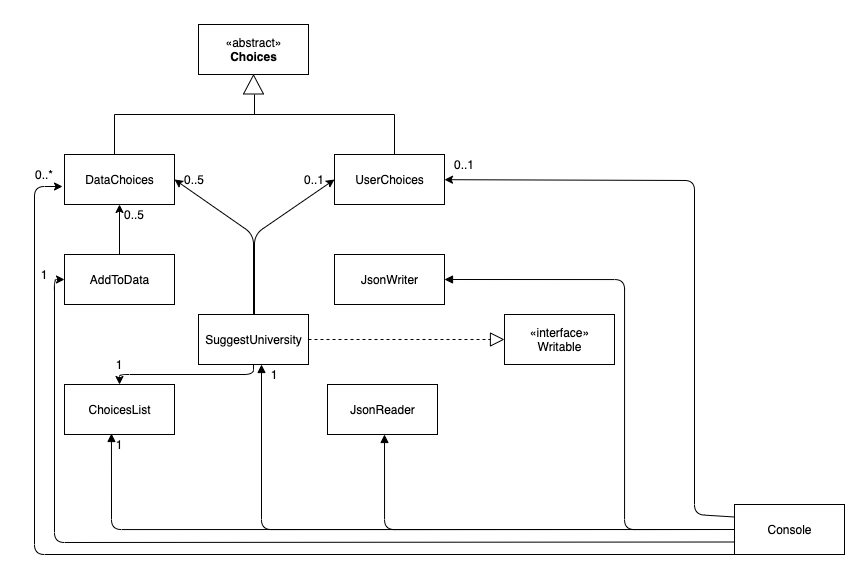

The diagram above was exported from draw.io. Its source (the exported page's mxGraphModel, read from the mxfile embedded in the PNG):
<mxGraphModel dx="1645" dy="722" grid="1" gridSize="10" guides="1" tooltips="1" connect="1" arrows="1" fold="1" page="1" pageScale="1" pageWidth="827" pageHeight="1169" math="0" shadow="0">
  <root>
    <mxCell id="WIyWlLk6GJQsqaUBKTNV-0" />
    <mxCell id="WIyWlLk6GJQsqaUBKTNV-1" parent="WIyWlLk6GJQsqaUBKTNV-0" />
    <mxCell id="svWY49YURn4fBhVnZSmJ-1" value="«abstract»&lt;br&gt;&lt;b&gt;Choices&lt;/b&gt;" style="html=1;" parent="WIyWlLk6GJQsqaUBKTNV-1" vertex="1">
      <mxGeometry x="174" y="120" width="110" height="50" as="geometry" />
    </mxCell>
    <mxCell id="svWY49YURn4fBhVnZSmJ-2" value="DataChoices" style="html=1;" parent="WIyWlLk6GJQsqaUBKTNV-1" vertex="1">
      <mxGeometry x="40" y="250" width="110" height="50" as="geometry" />
    </mxCell>
    <mxCell id="svWY49YURn4fBhVnZSmJ-3" value="UserChoices" style="html=1;" parent="WIyWlLk6GJQsqaUBKTNV-1" vertex="1">
      <mxGeometry x="310" y="250" width="110" height="50" as="geometry" />
    </mxCell>
    <mxCell id="svWY49YURn4fBhVnZSmJ-9" value="" style="endArrow=none;html=1;" parent="WIyWlLk6GJQsqaUBKTNV-1" edge="1">
      <mxGeometry width="50" height="50" relative="1" as="geometry">
        <mxPoint x="90" y="250" as="sourcePoint" />
        <mxPoint x="90" y="210" as="targetPoint" />
      </mxGeometry>
    </mxCell>
    <mxCell id="svWY49YURn4fBhVnZSmJ-10" value="" style="endArrow=none;html=1;" parent="WIyWlLk6GJQsqaUBKTNV-1" edge="1">
      <mxGeometry width="50" height="50" relative="1" as="geometry">
        <mxPoint x="370" y="250" as="sourcePoint" />
        <mxPoint x="370" y="210" as="targetPoint" />
        <Array as="points" />
      </mxGeometry>
    </mxCell>
    <mxCell id="svWY49YURn4fBhVnZSmJ-11" value="" style="endArrow=none;html=1;" parent="WIyWlLk6GJQsqaUBKTNV-1" edge="1">
      <mxGeometry width="50" height="50" relative="1" as="geometry">
        <mxPoint x="90" y="210" as="sourcePoint" />
        <mxPoint x="370" y="210" as="targetPoint" />
        <Array as="points" />
      </mxGeometry>
    </mxCell>
    <mxCell id="svWY49YURn4fBhVnZSmJ-12" value="" style="triangle;whiteSpace=wrap;html=1;rotation=-90;" parent="WIyWlLk6GJQsqaUBKTNV-1" vertex="1">
      <mxGeometry x="219.5" y="170" width="19" height="20" as="geometry" />
    </mxCell>
    <mxCell id="svWY49YURn4fBhVnZSmJ-16" value="" style="endArrow=none;html=1;" parent="WIyWlLk6GJQsqaUBKTNV-1" edge="1">
      <mxGeometry width="50" height="50" relative="1" as="geometry">
        <mxPoint x="230" y="210" as="sourcePoint" />
        <mxPoint x="230" y="190" as="targetPoint" />
      </mxGeometry>
    </mxCell>
    <mxCell id="HJTkt2p1LcfLURvbAjZY-0" value="AddToData" style="html=1;" vertex="1" parent="WIyWlLk6GJQsqaUBKTNV-1">
      <mxGeometry x="40" y="350" width="110" height="50" as="geometry" />
    </mxCell>
    <mxCell id="HJTkt2p1LcfLURvbAjZY-4" value="0..5" style="text;html=1;strokeColor=none;fillColor=none;align=center;verticalAlign=middle;whiteSpace=wrap;rounded=0;" vertex="1" parent="WIyWlLk6GJQsqaUBKTNV-1">
      <mxGeometry x="90" y="300" width="40" height="20" as="geometry" />
    </mxCell>
    <mxCell id="HJTkt2p1LcfLURvbAjZY-5" value="" style="endArrow=classic;html=1;exitX=0.5;exitY=0;exitDx=0;exitDy=0;" edge="1" parent="WIyWlLk6GJQsqaUBKTNV-1" source="HJTkt2p1LcfLURvbAjZY-0" target="svWY49YURn4fBhVnZSmJ-2">
      <mxGeometry width="50" height="50" relative="1" as="geometry">
        <mxPoint x="85" y="360" as="sourcePoint" />
        <mxPoint x="89" y="299" as="targetPoint" />
      </mxGeometry>
    </mxCell>
    <mxCell id="HJTkt2p1LcfLURvbAjZY-6" value="SuggestUniversity" style="html=1;" vertex="1" parent="WIyWlLk6GJQsqaUBKTNV-1">
      <mxGeometry x="174" y="410" width="110" height="50" as="geometry" />
    </mxCell>
    <mxCell id="HJTkt2p1LcfLURvbAjZY-7" value="" style="endArrow=classic;html=1;exitX=0.5;exitY=0;exitDx=0;exitDy=0;entryX=1;entryY=0.5;entryDx=0;entryDy=0;" edge="1" parent="WIyWlLk6GJQsqaUBKTNV-1" source="HJTkt2p1LcfLURvbAjZY-6" target="svWY49YURn4fBhVnZSmJ-2">
      <mxGeometry width="50" height="50" relative="1" as="geometry">
        <mxPoint x="105" y="360" as="sourcePoint" />
        <mxPoint x="229" y="260" as="targetPoint" />
        <Array as="points">
          <mxPoint x="229" y="330" />
        </Array>
      </mxGeometry>
    </mxCell>
    <mxCell id="HJTkt2p1LcfLURvbAjZY-8" value="" style="endArrow=classic;html=1;entryX=0;entryY=0.5;entryDx=0;entryDy=0;" edge="1" parent="WIyWlLk6GJQsqaUBKTNV-1" target="svWY49YURn4fBhVnZSmJ-3">
      <mxGeometry width="50" height="50" relative="1" as="geometry">
        <mxPoint x="230" y="410" as="sourcePoint" />
        <mxPoint x="160" y="285" as="targetPoint" />
        <Array as="points">
          <mxPoint x="230" y="330" />
        </Array>
      </mxGeometry>
    </mxCell>
    <mxCell id="HJTkt2p1LcfLURvbAjZY-9" value="0..5" style="text;html=1;strokeColor=none;fillColor=none;align=center;verticalAlign=middle;whiteSpace=wrap;rounded=0;" vertex="1" parent="WIyWlLk6GJQsqaUBKTNV-1">
      <mxGeometry x="150" y="265" width="40" height="20" as="geometry" />
    </mxCell>
    <mxCell id="HJTkt2p1LcfLURvbAjZY-11" value="0..1" style="text;html=1;strokeColor=none;fillColor=none;align=center;verticalAlign=middle;whiteSpace=wrap;rounded=0;" vertex="1" parent="WIyWlLk6GJQsqaUBKTNV-1">
      <mxGeometry x="270" y="265" width="40" height="20" as="geometry" />
    </mxCell>
    <mxCell id="HJTkt2p1LcfLURvbAjZY-13" value="ChoicesList" style="html=1;" vertex="1" parent="WIyWlLk6GJQsqaUBKTNV-1">
      <mxGeometry x="40" y="480" width="110" height="50" as="geometry" />
    </mxCell>
    <mxCell id="HJTkt2p1LcfLURvbAjZY-14" value="" style="endArrow=classic;html=1;entryX=0.5;entryY=0;entryDx=0;entryDy=0;exitX=0.5;exitY=1;exitDx=0;exitDy=0;" edge="1" parent="WIyWlLk6GJQsqaUBKTNV-1" source="HJTkt2p1LcfLURvbAjZY-6" target="HJTkt2p1LcfLURvbAjZY-13">
      <mxGeometry width="50" height="50" relative="1" as="geometry">
        <mxPoint x="380" y="340" as="sourcePoint" />
        <mxPoint x="310" y="290" as="targetPoint" />
        <Array as="points">
          <mxPoint x="229" y="470" />
          <mxPoint x="95" y="470" />
        </Array>
      </mxGeometry>
    </mxCell>
    <mxCell id="HJTkt2p1LcfLURvbAjZY-16" value="JsonWriter" style="html=1;" vertex="1" parent="WIyWlLk6GJQsqaUBKTNV-1">
      <mxGeometry x="310" y="350" width="110" height="50" as="geometry" />
    </mxCell>
    <mxCell id="HJTkt2p1LcfLURvbAjZY-17" value="JsonReader" style="html=1;" vertex="1" parent="WIyWlLk6GJQsqaUBKTNV-1">
      <mxGeometry x="303" y="480" width="110" height="50" as="geometry" />
    </mxCell>
    <mxCell id="HJTkt2p1LcfLURvbAjZY-21" value="«interface»&lt;br&gt;Writable" style="html=1;" vertex="1" parent="WIyWlLk6GJQsqaUBKTNV-1">
      <mxGeometry x="480" y="410" width="110" height="50" as="geometry" />
    </mxCell>
    <mxCell id="HJTkt2p1LcfLURvbAjZY-22" value="" style="endArrow=block;dashed=1;endFill=0;endSize=12;html=1;exitX=1;exitY=0.5;exitDx=0;exitDy=0;entryX=0;entryY=0.5;entryDx=0;entryDy=0;" edge="1" parent="WIyWlLk6GJQsqaUBKTNV-1" source="HJTkt2p1LcfLURvbAjZY-6" target="HJTkt2p1LcfLURvbAjZY-21">
      <mxGeometry width="160" relative="1" as="geometry">
        <mxPoint x="330" y="300" as="sourcePoint" />
        <mxPoint x="500" y="350" as="targetPoint" />
      </mxGeometry>
    </mxCell>
    <mxCell id="HJTkt2p1LcfLURvbAjZY-23" value="Console" style="html=1;" vertex="1" parent="WIyWlLk6GJQsqaUBKTNV-1">
      <mxGeometry x="710" y="600" width="110" height="50" as="geometry" />
    </mxCell>
    <mxCell id="HJTkt2p1LcfLURvbAjZY-27" value="" style="endArrow=block;endFill=1;html=1;edgeStyle=orthogonalEdgeStyle;align=left;verticalAlign=top;exitX=0;exitY=0.5;exitDx=0;exitDy=0;entryX=0.427;entryY=0.98;entryDx=0;entryDy=0;entryPerimeter=0;" edge="1" parent="WIyWlLk6GJQsqaUBKTNV-1" source="HJTkt2p1LcfLURvbAjZY-23" target="HJTkt2p1LcfLURvbAjZY-13">
      <mxGeometry x="-1" relative="1" as="geometry">
        <mxPoint x="5" y="624.5" as="sourcePoint" />
        <mxPoint x="80" y="625" as="targetPoint" />
      </mxGeometry>
    </mxCell>
    <mxCell id="HJTkt2p1LcfLURvbAjZY-32" value="" style="endArrow=classic;html=1;exitX=0;exitY=0.25;exitDx=0;exitDy=0;" edge="1" parent="WIyWlLk6GJQsqaUBKTNV-1" source="HJTkt2p1LcfLURvbAjZY-23" target="svWY49YURn4fBhVnZSmJ-3">
      <mxGeometry width="50" height="50" relative="1" as="geometry">
        <mxPoint x="670" y="613" as="sourcePoint" />
        <mxPoint x="422" y="282" as="targetPoint" />
        <Array as="points">
          <mxPoint x="670" y="610" />
          <mxPoint x="670" y="276" />
        </Array>
      </mxGeometry>
    </mxCell>
    <mxCell id="HJTkt2p1LcfLURvbAjZY-33" value="0..1" style="text;html=1;strokeColor=none;fillColor=none;align=center;verticalAlign=middle;whiteSpace=wrap;rounded=0;" vertex="1" parent="WIyWlLk6GJQsqaUBKTNV-1">
      <mxGeometry x="420" y="250" width="40" height="20" as="geometry" />
    </mxCell>
    <mxCell id="HJTkt2p1LcfLURvbAjZY-34" value="" style="endArrow=classic;html=1;exitX=0;exitY=0.75;exitDx=0;exitDy=0;entryX=0;entryY=0.5;entryDx=0;entryDy=0;" edge="1" parent="WIyWlLk6GJQsqaUBKTNV-1" source="HJTkt2p1LcfLURvbAjZY-23" target="HJTkt2p1LcfLURvbAjZY-0">
      <mxGeometry width="50" height="50" relative="1" as="geometry">
        <mxPoint x="330" y="490" as="sourcePoint" />
        <mxPoint x="30" y="375" as="targetPoint" />
        <Array as="points">
          <mxPoint x="30" y="638" />
          <mxPoint x="30" y="375" />
        </Array>
      </mxGeometry>
    </mxCell>
    <mxCell id="HJTkt2p1LcfLURvbAjZY-35" value="" style="endArrow=classic;html=1;entryX=-0.018;entryY=0.64;entryDx=0;entryDy=0;entryPerimeter=0;exitX=0;exitY=1;exitDx=0;exitDy=0;" edge="1" parent="WIyWlLk6GJQsqaUBKTNV-1" source="HJTkt2p1LcfLURvbAjZY-23" target="svWY49YURn4fBhVnZSmJ-2">
      <mxGeometry width="50" height="50" relative="1" as="geometry">
        <mxPoint x="650" y="650" as="sourcePoint" />
        <mxPoint x="20" y="300" as="targetPoint" />
        <Array as="points">
          <mxPoint x="10" y="650" />
          <mxPoint x="10" y="282" />
        </Array>
      </mxGeometry>
    </mxCell>
    <mxCell id="HJTkt2p1LcfLURvbAjZY-36" value="0..*" style="text;html=1;strokeColor=none;fillColor=none;align=center;verticalAlign=middle;whiteSpace=wrap;rounded=0;" vertex="1" parent="WIyWlLk6GJQsqaUBKTNV-1">
      <mxGeometry y="260" width="40" height="20" as="geometry" />
    </mxCell>
    <mxCell id="HJTkt2p1LcfLURvbAjZY-37" value="" style="endArrow=block;endFill=1;html=1;edgeStyle=orthogonalEdgeStyle;align=left;verticalAlign=top;exitX=0;exitY=0.5;exitDx=0;exitDy=0;" edge="1" parent="WIyWlLk6GJQsqaUBKTNV-1" source="HJTkt2p1LcfLURvbAjZY-23">
      <mxGeometry x="-1" relative="1" as="geometry">
        <mxPoint x="690" y="635" as="sourcePoint" />
        <mxPoint x="237" y="460" as="targetPoint" />
      </mxGeometry>
    </mxCell>
    <mxCell id="HJTkt2p1LcfLURvbAjZY-38" value="" style="endArrow=block;endFill=1;html=1;edgeStyle=orthogonalEdgeStyle;align=left;verticalAlign=top;exitX=0;exitY=0.5;exitDx=0;exitDy=0;" edge="1" parent="WIyWlLk6GJQsqaUBKTNV-1" source="HJTkt2p1LcfLURvbAjZY-23">
      <mxGeometry x="-1" relative="1" as="geometry">
        <mxPoint x="803" y="695" as="sourcePoint" />
        <mxPoint x="360" y="530" as="targetPoint" />
      </mxGeometry>
    </mxCell>
    <mxCell id="HJTkt2p1LcfLURvbAjZY-39" value="" style="endArrow=block;endFill=1;html=1;edgeStyle=orthogonalEdgeStyle;align=left;verticalAlign=top;exitX=0;exitY=0.5;exitDx=0;exitDy=0;entryX=1;entryY=0.5;entryDx=0;entryDy=0;" edge="1" parent="WIyWlLk6GJQsqaUBKTNV-1" source="HJTkt2p1LcfLURvbAjZY-23" target="HJTkt2p1LcfLURvbAjZY-16">
      <mxGeometry x="-1" relative="1" as="geometry">
        <mxPoint x="690" y="635" as="sourcePoint" />
        <mxPoint x="490" y="540" as="targetPoint" />
        <Array as="points">
          <mxPoint x="600" y="625" />
          <mxPoint x="600" y="375" />
        </Array>
      </mxGeometry>
    </mxCell>
    <mxCell id="HJTkt2p1LcfLURvbAjZY-40" value="1" style="text;html=1;strokeColor=none;fillColor=none;align=center;verticalAlign=middle;whiteSpace=wrap;rounded=0;" vertex="1" parent="WIyWlLk6GJQsqaUBKTNV-1">
      <mxGeometry y="360" width="40" height="20" as="geometry" />
    </mxCell>
    <mxCell id="HJTkt2p1LcfLURvbAjZY-41" value="1" style="text;html=1;strokeColor=none;fillColor=none;align=center;verticalAlign=middle;whiteSpace=wrap;rounded=0;" vertex="1" parent="WIyWlLk6GJQsqaUBKTNV-1">
      <mxGeometry x="75" y="450" width="40" height="20" as="geometry" />
    </mxCell>
    <mxCell id="HJTkt2p1LcfLURvbAjZY-42" value="1" style="text;html=1;strokeColor=none;fillColor=none;align=center;verticalAlign=middle;whiteSpace=wrap;rounded=0;" vertex="1" parent="WIyWlLk6GJQsqaUBKTNV-1">
      <mxGeometry x="75" y="530" width="40" height="20" as="geometry" />
    </mxCell>
    <mxCell id="HJTkt2p1LcfLURvbAjZY-44" value="1" style="text;html=1;strokeColor=none;fillColor=none;align=center;verticalAlign=middle;whiteSpace=wrap;rounded=0;" vertex="1" parent="WIyWlLk6GJQsqaUBKTNV-1">
      <mxGeometry x="230" y="460" width="40" height="20" as="geometry" />
    </mxCell>
  </root>
</mxGraphModel>